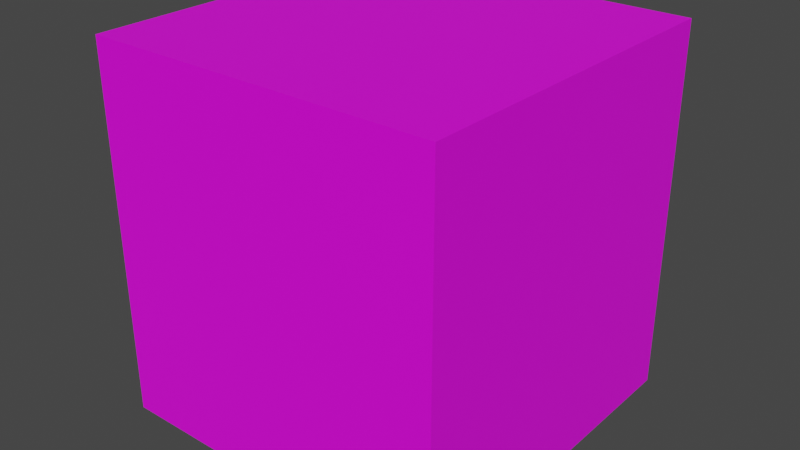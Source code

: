 # Source: Grass_Block_12Tris.blend  (saved by Blender 2.93.21; exported with 4.5.12 LTS)
import bpy
from mathutils import Matrix  # noqa: F401  (used for matrix-valued properties, if any)

bpy.ops.wm.read_factory_settings(use_empty=True)
scene = bpy.context.scene
scene.name = 'Scene'

# ---- collections
col_collection = bpy.data.collections.new('Collection'); scene.collection.children.link(col_collection)

# ---- images (referenced by path relative to the original .blend; pixels are not part of the script)
import os
ASSET_DIR = os.environ.get("B2B_ASSET_DIR", "")  # directory of the original .blend (textures are referenced by path, not embedded)
HERE = os.path.dirname(os.path.abspath(__file__))  # packed textures are extracted next to this script under _unpacked/

def load_image(name, relpath, width, height, colorspace="sRGB"):
    """Load a texture the original file referenced (path relative to the .blend, or extracted next to this script)."""
    p = next((c for c in (os.path.join(HERE, relpath), os.path.join(ASSET_DIR, relpath)) if relpath and os.path.exists(c)), "")
    if p:
        img = bpy.data.images.load(p, check_existing=True)
        img.name = name
    else:  # same state as the original file: an image datablock whose file is absent (Cycles renders it pink)
        img = bpy.data.images.new(name, width, height)
        img.source = "FILE"
        img.filepath = "//" + (relpath or name)
    img.colorspace_settings.name = colorspace
    return img
img_sand_png = load_image('sand.png', 'Grass_Block_12Tris.png', 1024, 1024, 'sRGB')

# ---- materials (node trees are filled in below, after node groups)
mat_material = bpy.data.materials.new('Material')
mat_material.alpha_threshold = 0.0
mat_material.use_transparent_shadow = False
mat_material.line_color = (0.0, 0.0, 0.0, 1.0)
mat_material_001 = bpy.data.materials.new('Material.001')
mat_material_001.use_transparent_shadow = False

# ---- material node trees
mat_material.use_nodes = True; mat_material.node_tree.nodes.clear()
_N = mat_material.node_tree.nodes; _L = mat_material.node_tree.links
n0 = _N.new('ShaderNodeOutputMaterial'); n0.name = 'Material Output'; n0.location = (300, 300)
n1 = _N.new('ShaderNodeBsdfPrincipled'); n1.name = 'Principled BSDF'; n1.location = (10, 300)
n1.distribution = 'GGX'
n1.subsurface_method = 'BURLEY'
n1.inputs[2].default_value = 0.4
n1.inputs[3].default_value = 1.45
n1.inputs[27].default_value = (0.0, 0.0, 0.0, 1.0)
n1.inputs[28].default_value = 1.0
n2 = _N.new('ShaderNodeTexImage'); n2.name = 'Image Texture'; n2.location = (-280, 280)
n2.image = img_sand_png
_L.new(n1.outputs[0], n0.inputs[0])
_L.new(n2.outputs[0], n1.inputs[0])
n0.is_active_output = True
mat_material_001.use_nodes = True; mat_material_001.node_tree.nodes.clear()
_N = mat_material_001.node_tree.nodes; _L = mat_material_001.node_tree.links
n0 = _N.new('ShaderNodeBsdfPrincipled'); n0.name = 'Principled BSDF'; n0.location = (10, 300)
n0.distribution = 'GGX'
n0.subsurface_method = 'BURLEY'
n0.inputs[3].default_value = 1.45
n0.inputs[27].default_value = (0.0, 0.0, 0.0, 1.0)
n0.inputs[28].default_value = 1.0
n1 = _N.new('ShaderNodeOutputMaterial'); n1.name = 'Material Output'; n1.location = (300, 300)
n2 = _N.new('ShaderNodeTexImage'); n2.name = 'Image Texture'; n2.location = (-280, 280)
n2.image = img_sand_png
_L.new(n0.outputs[0], n1.inputs[0])
_L.new(n2.outputs[0], n0.inputs[0])
n1.is_active_output = True

# ---- world
world_world = bpy.data.worlds.new('World'); scene.world = world_world
world_world.use_nodes = True; world_world.node_tree.nodes.clear()
_N = world_world.node_tree.nodes; _L = world_world.node_tree.links
n0 = _N.new('ShaderNodeOutputWorld'); n0.name = 'World Output'; n0.location = (300, 300)
n1 = _N.new('ShaderNodeBackground'); n1.name = 'Background'; n1.location = (10, 300)
n1.inputs[0].default_value = (0.05088, 0.05088, 0.05088, 1.0)
_L.new(n1.outputs[0], n0.inputs[0])
n0.is_active_output = True
world_world.color = (0.05088, 0.05088, 0.05088)
world_world.use_sun_shadow = False
world_world.sun_shadow_jitter_overblur = 0.0

# ---- meshes
me_cube = bpy.data.meshes.new('Cube')
me_cube.from_pydata([(1.0, 1.0, -1.0), (1.0, -1.0, -1.0), (-1.0, 1.0, -1.0), (-1.0, -1.0, -1.0), (-1.0, -1.0, 1.114), (-1.0, 1.0, 1.114), (1.0, -1.0, 1.114), (1.0, 1.0, 1.114)], [], [(0, 7, 6, 1), (2, 5, 7, 0), (2, 0, 1, 3), (3, 4, 5, 2), (7, 5, 4, 6), (1, 6, 4, 3)])
me_cube.polygons.foreach_set('material_index', [1, 1, 0, 1, 1, 1])
_uv = me_cube.uv_layers.new(name='UVMap')
_uv.uv.foreach_set('vector', [0.7353, 0.4261, 0.5271, 0.638, 0.7306, 0.643, 0.9539, 0.4297, 0.5771, 0.3485, 0.3917, 0.6887, 0.5271, 0.638, 0.7353, 0.4261, 0.5771, 0.3485, 0.7353, 0.4261, 0.5886, 0.5662, 0.4486, 0.4195, 0.4486, 0.4195, 0.2403, 0.6352, 0.3917, 0.6887, 0.5771, 0.3485, 0.5271, 0.638, 0.3917, 0.6887, 0.2403, 0.6352, 0.3899, 0.4655, 0.2361, 0.4371, 0.04233, 0.65, 0.2403, 0.6352, 0.4486, 0.4195])
me_cube.materials.append(mat_material)
me_cube.materials.append(mat_material_001)
me_cube.use_remesh_preserve_volume = False
me_cube.use_remesh_preserve_attributes = False
me_cube.use_mirror_vertex_groups = False
me_cube.update()

# ---- objects
ob_cube = bpy.data.objects.new('Cube', me_cube)

# ---- transforms, parenting, visibility, modifiers, constraints
ob_cube.location = (0.0, 0.0, 1.0)
ob_cube.lock_rotations_4d = False
ob_cube.empty_display_type = 'ARROWS'
ob_cube.lineart.crease_threshold = 0.0

# ---- collection membership
col_collection.objects.link(ob_cube)

# ---- scene / render settings (as saved in the file)
scene.frame_start = 1; scene.frame_end = 250; scene.frame_set(0)
scene.render.engine = 'BLENDER_EEVEE_NEXT'
scene.cycles.use_denoising = False
scene.cycles.samples = 128
scene.cycles.sampling_pattern = 'TABULATED_SOBOL'
scene.cycles.use_adaptive_sampling = False
scene.cycles.use_light_tree = False
scene.view_settings.view_transform = 'Filmic'
bpy.context.view_layer.update()

# ---- added for rendering (the .blend has no active camera and no usable light): camera, sun
cam_auto = bpy.data.cameras.new('AutoCamera')
cam_auto.lens = 50.0
cam_auto.sensor_width = 36.0
cam_auto.clip_end = 1000.0
ob_auto_camera = bpy.data.objects.new('AutoCamera', cam_auto)
scene.collection.objects.link(ob_auto_camera)
ob_auto_camera.location = (3.26737, -3.92085, 3.67115)
ob_auto_camera.rotation_euler = (1.09748, -7.21219e-08, 0.694738)
scene.camera = ob_auto_camera
light_auto_sun = bpy.data.lights.new('AutoSun', 'SUN')
light_auto_sun.energy = 3.0
light_auto_sun.angle = 0.0523599
ob_auto_sun = bpy.data.objects.new('AutoSun', light_auto_sun)
scene.collection.objects.link(ob_auto_sun)
ob_auto_sun.rotation_euler = (0.872665, 0.174533, 0.523599)
bpy.context.view_layer.update()
